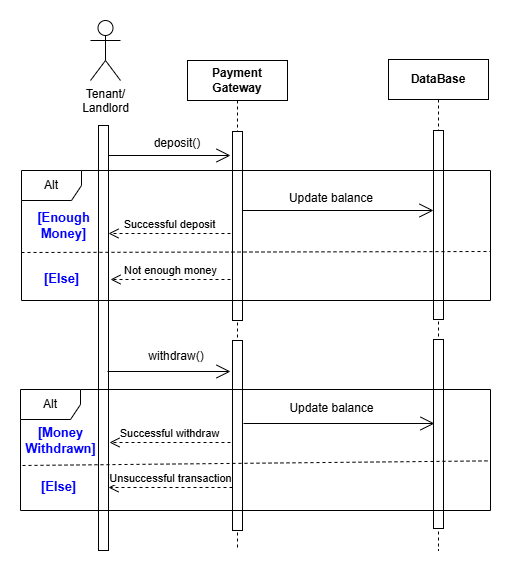

The diagram above was exported from draw.io. Its source (the exported page's mxGraphModel, read from the mxfile embedded in the PNG):
<mxGraphModel dx="1290" dy="541" grid="1" gridSize="10" guides="1" tooltips="1" connect="1" arrows="1" fold="1" page="1" pageScale="1" pageWidth="827" pageHeight="1169" math="0" shadow="0">
  <root>
    <mxCell id="0" />
    <mxCell id="1" parent="0" />
    <mxCell id="fNKqkZyhY3XE7tMyGh1p-44" value="DataBase" style="shape=umlLifeline;perimeter=lifelinePerimeter;whiteSpace=wrap;html=1;container=1;dropTarget=0;collapsible=0;recursiveResize=0;outlineConnect=0;portConstraint=eastwest;newEdgeStyle={&quot;curved&quot;:0,&quot;rounded&quot;:0};fontStyle=1" vertex="1" parent="1">
      <mxGeometry x="368" y="79" width="100" height="491" as="geometry" />
    </mxCell>
    <mxCell id="fNKqkZyhY3XE7tMyGh1p-61" value="" style="html=1;points=[[0,0,0,0,5],[0,1,0,0,-5],[1,0,0,0,5],[1,1,0,0,-5]];perimeter=orthogonalPerimeter;outlineConnect=0;targetShapes=umlLifeline;portConstraint=eastwest;newEdgeStyle={&quot;curved&quot;:0,&quot;rounded&quot;:0};" vertex="1" parent="fNKqkZyhY3XE7tMyGh1p-44">
      <mxGeometry x="45" y="71" width="10" height="189" as="geometry" />
    </mxCell>
    <mxCell id="fNKqkZyhY3XE7tMyGh1p-62" value="" style="html=1;points=[[0,0,0,0,5],[0,1,0,0,-5],[1,0,0,0,5],[1,1,0,0,-5]];perimeter=orthogonalPerimeter;outlineConnect=0;targetShapes=umlLifeline;portConstraint=eastwest;newEdgeStyle={&quot;curved&quot;:0,&quot;rounded&quot;:0};" vertex="1" parent="1">
      <mxGeometry x="413" y="359" width="10" height="189" as="geometry" />
    </mxCell>
    <mxCell id="fNKqkZyhY3XE7tMyGh1p-7" value="Payment Gateway" style="shape=umlLifeline;perimeter=lifelinePerimeter;whiteSpace=wrap;html=1;container=1;dropTarget=0;collapsible=0;recursiveResize=0;outlineConnect=0;portConstraint=eastwest;newEdgeStyle={&quot;curved&quot;:0,&quot;rounded&quot;:0};fontStyle=1" vertex="1" parent="1">
      <mxGeometry x="167" y="80" width="100" height="490" as="geometry" />
    </mxCell>
    <mxCell id="fNKqkZyhY3XE7tMyGh1p-8" value="" style="html=1;points=[[0,0,0,0,5],[0,1,0,0,-5],[1,0,0,0,5],[1,1,0,0,-5]];perimeter=orthogonalPerimeter;outlineConnect=0;targetShapes=umlLifeline;portConstraint=eastwest;newEdgeStyle={&quot;curved&quot;:0,&quot;rounded&quot;:0};" vertex="1" parent="fNKqkZyhY3XE7tMyGh1p-7">
      <mxGeometry x="45" y="71" width="10" height="189" as="geometry" />
    </mxCell>
    <mxCell id="fNKqkZyhY3XE7tMyGh1p-40" value="" style="html=1;points=[[0,0,0,0,5],[0,1,0,0,-5],[1,0,0,0,5],[1,1,0,0,-5]];perimeter=orthogonalPerimeter;outlineConnect=0;targetShapes=umlLifeline;portConstraint=eastwest;newEdgeStyle={&quot;curved&quot;:0,&quot;rounded&quot;:0};" vertex="1" parent="1">
      <mxGeometry x="212" y="360" width="10" height="190" as="geometry" />
    </mxCell>
    <mxCell id="fNKqkZyhY3XE7tMyGh1p-1" value="Tenant/&lt;div&gt;Landlord&lt;/div&gt;" style="shape=umlActor;verticalLabelPosition=bottom;verticalAlign=top;html=1;outlineConnect=0;" vertex="1" parent="1">
      <mxGeometry x="70" y="40" width="30" height="60" as="geometry" />
    </mxCell>
    <mxCell id="fNKqkZyhY3XE7tMyGh1p-2" value="" style="html=1;points=[[0,0,0,0,5],[0,1,0,0,-5],[1,0,0,0,5],[1,1,0,0,-5]];perimeter=orthogonalPerimeter;outlineConnect=0;targetShapes=umlLifeline;portConstraint=eastwest;newEdgeStyle={&quot;curved&quot;:0,&quot;rounded&quot;:0};" vertex="1" parent="1">
      <mxGeometry x="78" y="145" width="10" height="425" as="geometry" />
    </mxCell>
    <mxCell id="fNKqkZyhY3XE7tMyGh1p-5" value="deposit()" style="text;html=1;align=center;verticalAlign=middle;whiteSpace=wrap;rounded=0;" vertex="1" parent="1">
      <mxGeometry x="100" y="148" width="114" height="30" as="geometry" />
    </mxCell>
    <mxCell id="fNKqkZyhY3XE7tMyGh1p-6" value="" style="endArrow=open;endFill=1;endSize=12;html=1;rounded=0;" edge="1" parent="1">
      <mxGeometry width="160" relative="1" as="geometry">
        <mxPoint x="88" y="175" as="sourcePoint" />
        <mxPoint x="210" y="175" as="targetPoint" />
      </mxGeometry>
    </mxCell>
    <mxCell id="fNKqkZyhY3XE7tMyGh1p-11" value="[Enough&lt;div&gt;Money]&lt;/div&gt;" style="text;html=1;align=center;verticalAlign=middle;rounded=0;strokeWidth=1;fontStyle=1;fontSize=13;fontColor=light-dark(#0000FF,#EDEDED);" vertex="1" parent="1">
      <mxGeometry x="19" y="225" width="48" height="40" as="geometry" />
    </mxCell>
    <mxCell id="fNKqkZyhY3XE7tMyGh1p-15" value="Successful deposit" style="html=1;verticalAlign=bottom;endArrow=open;dashed=1;endSize=8;curved=0;rounded=0;" edge="1" parent="1">
      <mxGeometry relative="1" as="geometry">
        <mxPoint x="210" y="253" as="sourcePoint" />
        <mxPoint x="88" y="253" as="targetPoint" />
      </mxGeometry>
    </mxCell>
    <mxCell id="fNKqkZyhY3XE7tMyGh1p-17" value="[Else]" style="text;html=1;align=center;verticalAlign=middle;rounded=0;strokeWidth=1;fontStyle=1;fontSize=13;fontColor=light-dark(#0000FF,#EDEDED);" vertex="1" parent="1">
      <mxGeometry x="16" y="278" width="50" height="40" as="geometry" />
    </mxCell>
    <mxCell id="fNKqkZyhY3XE7tMyGh1p-19" value="Not enough money" style="html=1;verticalAlign=bottom;endArrow=open;dashed=1;endSize=8;curved=0;rounded=0;" edge="1" parent="1">
      <mxGeometry relative="1" as="geometry">
        <mxPoint x="210" y="299" as="sourcePoint" />
        <mxPoint x="90" y="299" as="targetPoint" />
      </mxGeometry>
    </mxCell>
    <mxCell id="fNKqkZyhY3XE7tMyGh1p-28" value="withdraw()" style="text;html=1;align=center;verticalAlign=middle;whiteSpace=wrap;rounded=0;" vertex="1" parent="1">
      <mxGeometry x="99" y="361" width="114" height="30" as="geometry" />
    </mxCell>
    <mxCell id="fNKqkZyhY3XE7tMyGh1p-29" value="" style="endArrow=open;endFill=1;endSize=12;html=1;rounded=0;" edge="1" parent="1">
      <mxGeometry width="160" relative="1" as="geometry">
        <mxPoint x="87" y="391" as="sourcePoint" />
        <mxPoint x="210" y="391" as="targetPoint" />
      </mxGeometry>
    </mxCell>
    <mxCell id="fNKqkZyhY3XE7tMyGh1p-31" value="[Money&lt;div&gt;Withdrawn]&lt;/div&gt;" style="text;html=1;align=center;verticalAlign=middle;rounded=0;strokeWidth=1;fontStyle=1;fontSize=13;fontColor=light-dark(#0000FF,#EDEDED);" vertex="1" parent="1">
      <mxGeometry x="15" y="440" width="50" height="40" as="geometry" />
    </mxCell>
    <mxCell id="fNKqkZyhY3XE7tMyGh1p-33" value="[Else]" style="text;html=1;align=center;verticalAlign=middle;rounded=0;strokeWidth=1;fontStyle=1;fontSize=13;fontColor=light-dark(#0000FF,#EDEDED);" vertex="1" parent="1">
      <mxGeometry x="13" y="486" width="50" height="40" as="geometry" />
    </mxCell>
    <mxCell id="fNKqkZyhY3XE7tMyGh1p-46" value="Successful withdraw" style="html=1;verticalAlign=bottom;endArrow=open;dashed=1;endSize=8;curved=0;rounded=0;" edge="1" parent="1">
      <mxGeometry relative="1" as="geometry">
        <mxPoint x="210" y="462" as="sourcePoint" />
        <mxPoint x="89" y="462" as="targetPoint" />
      </mxGeometry>
    </mxCell>
    <mxCell id="fNKqkZyhY3XE7tMyGh1p-48" value="Unsuccessful transaction" style="html=1;verticalAlign=bottom;endArrow=open;dashed=1;endSize=8;curved=0;rounded=0;" edge="1" parent="1" source="fNKqkZyhY3XE7tMyGh1p-40">
      <mxGeometry relative="1" as="geometry">
        <mxPoint x="414" y="507" as="sourcePoint" />
        <mxPoint x="88" y="507" as="targetPoint" />
      </mxGeometry>
    </mxCell>
    <mxCell id="fNKqkZyhY3XE7tMyGh1p-49" value="Alt" style="shape=umlFrame;whiteSpace=wrap;html=1;pointerEvents=0;" vertex="1" parent="1">
      <mxGeometry y="409" width="470" height="121" as="geometry" />
    </mxCell>
    <mxCell id="fNKqkZyhY3XE7tMyGh1p-50" value="Alt" style="shape=umlFrame;whiteSpace=wrap;html=1;pointerEvents=0;" vertex="1" parent="1">
      <mxGeometry x="1" y="190" width="469" height="130" as="geometry" />
    </mxCell>
    <mxCell id="fNKqkZyhY3XE7tMyGh1p-51" value="" style="endArrow=open;endFill=1;endSize=12;html=1;rounded=0;" edge="1" parent="1">
      <mxGeometry width="160" relative="1" as="geometry">
        <mxPoint x="222" y="230" as="sourcePoint" />
        <mxPoint x="413" y="230" as="targetPoint" />
      </mxGeometry>
    </mxCell>
    <mxCell id="fNKqkZyhY3XE7tMyGh1p-52" value="Update balance" style="text;html=1;align=center;verticalAlign=middle;whiteSpace=wrap;rounded=0;" vertex="1" parent="1">
      <mxGeometry x="253" y="205" width="116" height="26" as="geometry" />
    </mxCell>
    <mxCell id="fNKqkZyhY3XE7tMyGh1p-58" value="Update balance" style="text;html=1;align=center;verticalAlign=middle;whiteSpace=wrap;rounded=0;" vertex="1" parent="1">
      <mxGeometry x="225.5" y="413" width="171" height="30" as="geometry" />
    </mxCell>
    <mxCell id="fNKqkZyhY3XE7tMyGh1p-16" value="" style="html=1;labelBackgroundColor=#ffffff;endArrow=none;endFill=0;jettySize=auto;orthogonalLoop=1;strokeWidth=1;dashed=1;fontSize=14;rounded=0;entryX=1;entryY=0.649;entryDx=0;entryDy=0;entryPerimeter=0;" edge="1" parent="1">
      <mxGeometry width="60" height="60" relative="1" as="geometry">
        <mxPoint x="1" y="272" as="sourcePoint" />
        <mxPoint x="470" y="270.9989999999999" as="targetPoint" />
      </mxGeometry>
    </mxCell>
    <mxCell id="fNKqkZyhY3XE7tMyGh1p-47" value="" style="html=1;labelBackgroundColor=#ffffff;endArrow=none;endFill=0;jettySize=auto;orthogonalLoop=1;strokeWidth=1;dashed=1;fontSize=14;rounded=0;entryX=0.997;entryY=0.59;entryDx=0;entryDy=0;entryPerimeter=0;" edge="1" parent="1" target="fNKqkZyhY3XE7tMyGh1p-49">
      <mxGeometry width="60" height="60" relative="1" as="geometry">
        <mxPoint x="2" y="485" as="sourcePoint" />
        <mxPoint x="471" y="484" as="targetPoint" />
      </mxGeometry>
    </mxCell>
    <mxCell id="fNKqkZyhY3XE7tMyGh1p-63" value="" style="endArrow=open;endFill=1;endSize=12;html=1;rounded=0;" edge="1" parent="1">
      <mxGeometry width="160" relative="1" as="geometry">
        <mxPoint x="223" y="443" as="sourcePoint" />
        <mxPoint x="414" y="443" as="targetPoint" />
      </mxGeometry>
    </mxCell>
  </root>
</mxGraphModel>